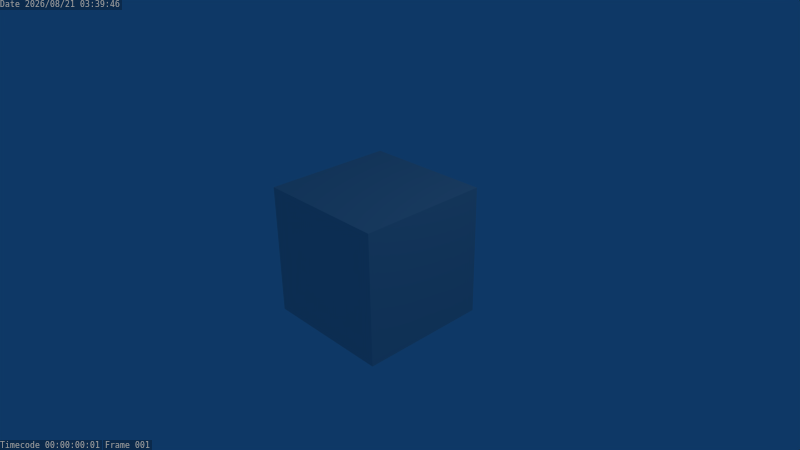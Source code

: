 # Source: project.blend  (saved by Blender 2.49.2; exported with 4.5.12 LTS)
import bpy
from mathutils import Matrix  # noqa: F401  (used for matrix-valued properties, if any)

bpy.ops.wm.read_factory_settings(use_empty=True)
scene = bpy.context.scene
scene.name = 'Scene'

# ---- collections
col_collection_1 = bpy.data.collections.new('Collection 1'); scene.collection.children.link(col_collection_1)

# ---- materials (node trees are filled in below, after node groups)
mat_material = bpy.data.materials.new('Material')
mat_material.alpha_threshold = 0.0
mat_material.roughness = 0.5
mat_material.line_color = (0.0, 0.0, 0.0, 1.0)

# ---- material node trees

# ---- world
world_world = bpy.data.worlds.new('World'); scene.world = world_world
world_world.color = (0.05656, 0.2208, 0.4)
world_world.use_sun_shadow = False
world_world.sun_shadow_jitter_overblur = 0.0
world_world.cycles.sampling_method = 'MANUAL'
world_world.cycles.sample_map_resolution = 256

# ---- cameras
cam_camera = bpy.data.cameras.new('Camera')
cam_camera.passepartout_alpha = 0.2
cam_camera.clip_end = 100.0
cam_camera.lens = 35.0
cam_camera.ortho_scale = 7.314
cam_camera.show_passepartout = False
cam_camera.show_safe_areas = True
cam_camera.dof.focus_distance = 0.0
cam_camera.dof.aperture_fstop = 128.0

# ---- lights
light_spot = bpy.data.lights.new('Spot', 'POINT')
light_spot.transmission_factor = 0.0
light_spot.cutoff_distance = 30.0
light_spot.energy = 100.0
light_spot.shadow_buffer_clip_start = 1.001
light_spot.shadow_soft_size = 1.0
light_spot.shadow_maximum_resolution = 0.006
light_spot.use_absolute_resolution = True
light_spot.cycles.use_multiple_importance_sampling = False

# ---- meshes
me_cube = bpy.data.meshes.new('Cube')
me_cube.from_pydata([(1.0, 1.0, -1.0), (1.0, -1.0, -1.0), (-1.0, -1.0, -1.0), (-1.0, 1.0, -1.0), (1.0, 1.0, 1.0), (1.0, -1.0, 1.0), (-1.0, -1.0, 1.0), (-1.0, 1.0, 1.0)], [], [(0, 1, 2, 3), (4, 7, 6, 5), (0, 4, 5, 1), (1, 5, 6, 2), (2, 6, 7, 3), (4, 0, 3, 7)])
me_cube.materials.append(mat_material)
me_cube.use_remesh_preserve_volume = False
me_cube.use_remesh_preserve_attributes = False
me_cube.use_mirror_vertex_groups = False
me_cube.update()

# ---- objects
ob_cube = bpy.data.objects.new('Cube', me_cube)
ob_lamp = bpy.data.objects.new('Lamp', light_spot)
ob_camera = bpy.data.objects.new('Camera', cam_camera)

# ---- transforms, parenting, visibility, modifiers, constraints
ob_cube.location = (0.0, 0.0, 0.0)
ob_cube.lock_rotations_4d = False
ob_cube.empty_display_type = 'ARROWS'
ob_cube.color = (0.0, 0.0, 0.0, 1.0)
ob_cube.lineart.crease_threshold = 0.0
ob_lamp.location = (4.076, 1.005, 5.904)
ob_lamp.rotation_euler = (0.6503, 0.05522, 1.866)
ob_lamp.lock_rotations_4d = False
ob_lamp.empty_display_type = 'ARROWS'
ob_lamp.color = (0.0, 0.0, 0.0, 0.0)
ob_lamp.lineart.crease_threshold = 0.0
ob_camera.location = (7.481, -6.508, 5.344)
ob_camera.rotation_euler = (1.109, 0.01082, 0.8149)
ob_camera.lock_rotations_4d = False
ob_camera.empty_display_type = 'ARROWS'
ob_camera.color = (0.0, 0.0, 0.0, 0.0)
ob_camera.display_type = 'WIRE'
ob_camera.lineart.crease_threshold = 0.0

# ---- collection membership
col_collection_1.objects.link(ob_cube)
col_collection_1.objects.link(ob_lamp)
col_collection_1.objects.link(ob_camera)

# ---- scene / render settings (as saved in the file)
scene.camera = ob_camera
scene.frame_start = 1; scene.frame_end = 250; scene.frame_set(1)
scene.render.engine = 'BLENDER_EEVEE_NEXT'
scene.render.image_settings.file_format = 'FFMPEG'
scene.render.image_settings.color_mode = 'RGB'
scene.render.image_settings.quality = 95
scene.render.image_settings.compression = 95
scene.render.resolution_x = 480
scene.render.resolution_y = 270
scene.render.dither_intensity = 0.0
scene.render.use_compositing = False
scene.render.bake_margin = 2
scene.render.bake_bias = 0.0
scene.render.use_stamp_camera = False
scene.render.use_stamp_scene = False
scene.render.use_stamp_note = True
scene.render.use_stamp_filename = False
scene.render.use_stamp_render_time = False
scene.render.use_stamp = True
scene.render.stamp_font_size = 0
scene.cycles.use_denoising = False
scene.cycles.samples = 10
scene.cycles.sampling_pattern = 'TABULATED_SOBOL'
scene.cycles.light_sampling_threshold = 0.0
scene.cycles.use_adaptive_sampling = False
scene.cycles.use_light_tree = False
scene.cycles.blur_glossy = 0.0
scene.cycles.volume_bounces = 1
scene.cycles.pixel_filter_type = 'GAUSSIAN'
scene.cycles.sample_clamp_indirect = 0.0
scene.view_settings.view_transform = 'Raw'
bpy.context.view_layer.update()
